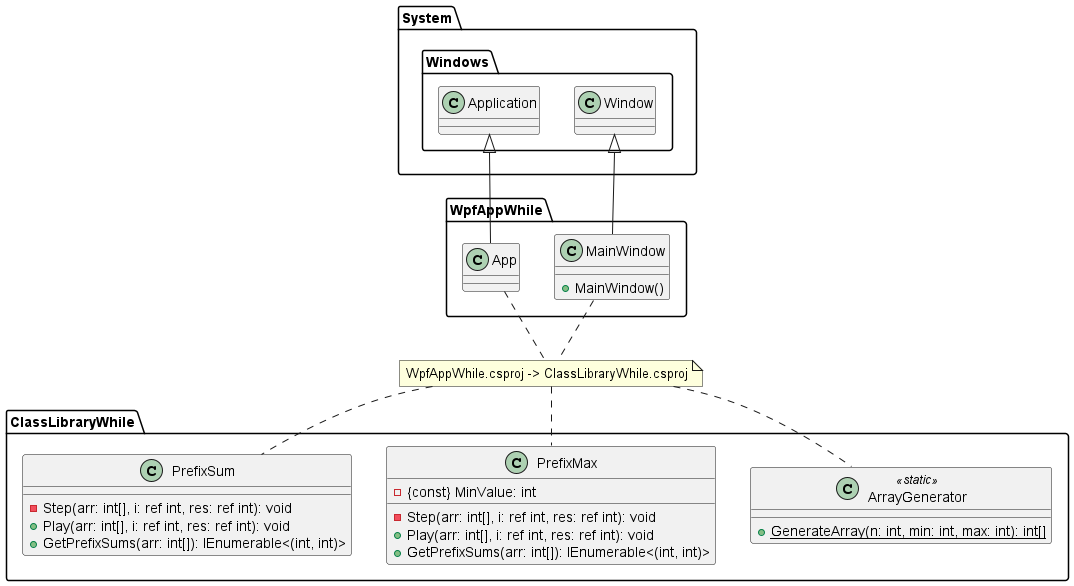

The diagram above was rendered by PlantUML. Its source (embedded in the PNG):
@startuml Диаграмма классов
namespace ClassLibraryWhile {
    class ArrayGenerator <<static>> {
        + {static} GenerateArray(n: int, min: int, max: int): int[]
    }

    class PrefixMax {
        - {const} MinValue: int
        - Step(arr: int[], i: ref int, res: ref int): void
        + Play(arr: int[], i: ref int, res: ref int): void
        + GetPrefixSums(arr: int[]): IEnumerable<(int, int)>
    }

    class PrefixSum {
        - Step(arr: int[], i: ref int, res: ref int): void
        + Play(arr: int[], i: ref int, res: ref int): void
        + GetPrefixSums(arr: int[]): IEnumerable<(int, int)>
    }
}

namespace WpfAppWhile {
    class App {
    }

    class MainWindow {
        + MainWindow()
    }
}

WpfAppWhile.App -up-|> System.Windows.Application
WpfAppWhile.MainWindow -up-|> System.Windows.Window

note "WpfAppWhile.csproj -> ClassLibraryWhile.csproj" as N1
WpfAppWhile.App .. N1
WpfAppWhile.MainWindow .. N1
N1 .. ClassLibraryWhile.ArrayGenerator
N1 .. ClassLibraryWhile.PrefixMax
N1 .. ClassLibraryWhile.PrefixSum
@enduml